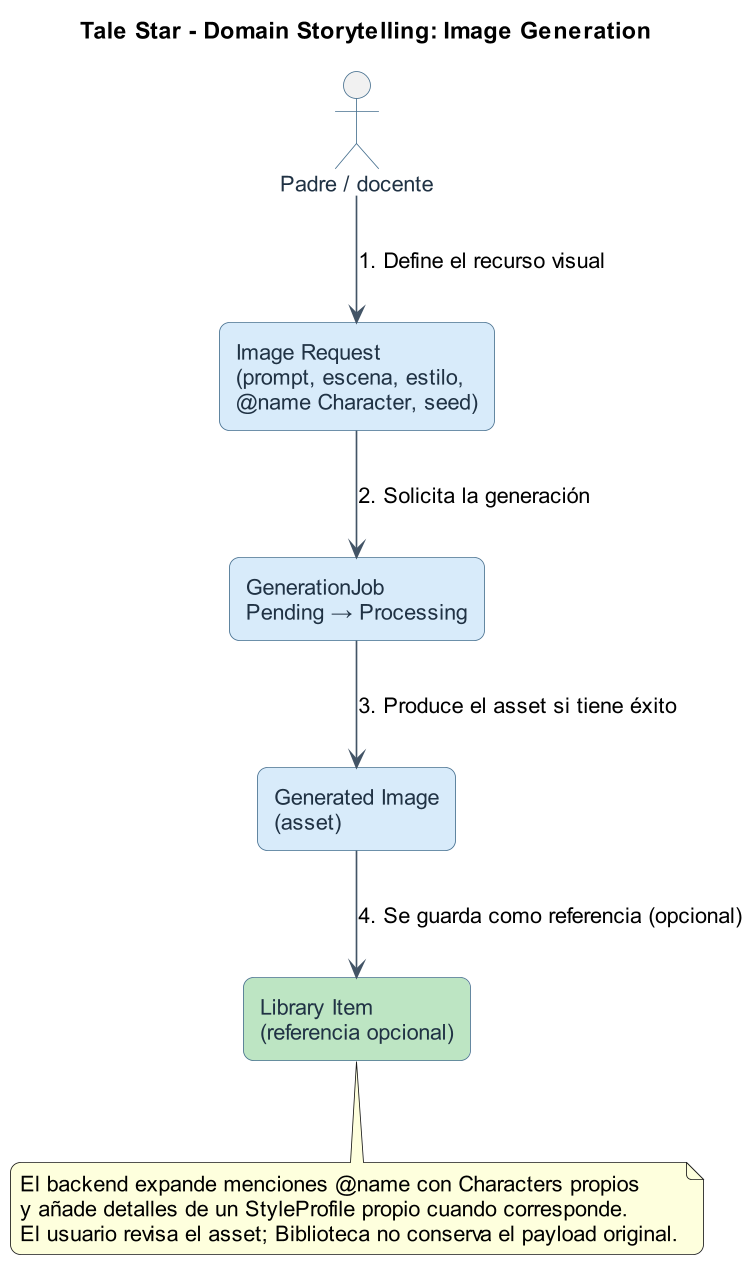

The diagram above was rendered by PlantUML. Its source (embedded in the PNG):
@startuml
title Tale Star - Domain Storytelling: Image Generation
top to bottom direction
skinparam backgroundColor #FFFFFF
skinparam shadowing false
skinparam roundcorner 12
skinparam defaultFontName Arial
skinparam defaultFontSize 13
skinparam dpi 160
skinparam nodesep 45
skinparam ArrowColor #435466
skinparam RectangleBorderColor #47708F
skinparam RectangleFontColor #203244
skinparam RectangleBackgroundColor #D8EBFA
skinparam ActorBorderColor #47708F
skinparam ActorFontColor #203244

actor "Padre / docente" as adult
rectangle "Image Request\n(prompt, escena, estilo,\n@name Character, seed)" as request
rectangle "GenerationJob\nPending → Processing" as job
rectangle "Generated Image\n(asset)" as asset
rectangle "Library Item\n(referencia opcional)" as item #BDE5C3

adult --> request : 1. Define el recurso visual
request --> job : 2. Solicita la generación
job --> asset : 3. Produce el asset si tiene éxito
asset --> item : 4. Se guarda como referencia (opcional)

note bottom
El backend expande menciones @name con Characters propios
y añade detalles de un StyleProfile propio cuando corresponde.
El usuario revisa el asset; Biblioteca no conserva el payload original.
end note
@enduml